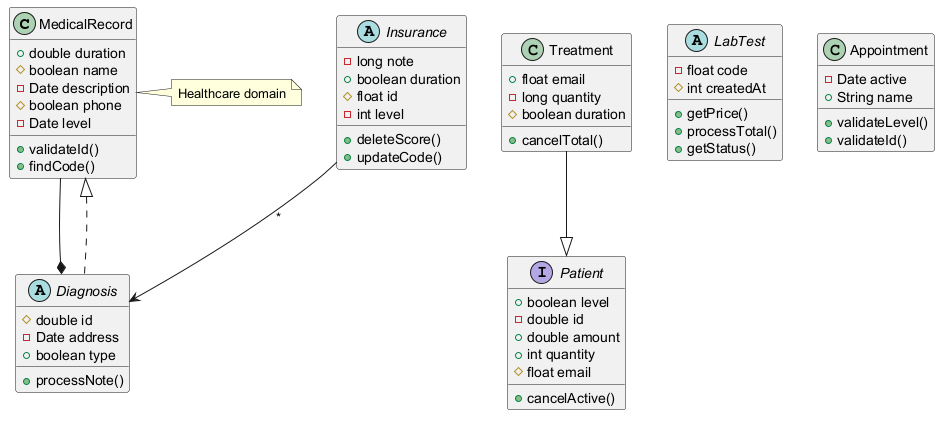

The diagram above was rendered by PlantUML. Its source (embedded in the PNG):
@startuml

class MedicalRecord {
  +double duration
  #boolean name
  -Date description
  #boolean phone
  -Date level
  +validateId()
  +findCode()
}
abstract class Insurance {
  -long note
  +boolean duration
  #float id
  -int level
  +deleteScore()
  +updateCode()
}
interface Patient {
  +boolean level
  -double id
  +double amount
  +int quantity
  #float email
  +cancelActive()
}
class Treatment {
  +float email
  -long quantity
  #boolean duration
  +cancelTotal()
}
abstract class Diagnosis {
  #double id
  -Date address
  +boolean type
  +processNote()
}
abstract class LabTest {
  -float code
  #int createdAt
  +getPrice()
  +processTotal()
  +getStatus()
}
class Appointment {
  -Date active
  +String name
  +validateLevel()
  +validateId()
}
MedicalRecord --* Diagnosis
Insurance --> Diagnosis : "*"
Treatment --|> Patient
Diagnosis ..|> MedicalRecord
note right of MedicalRecord : Healthcare domain
@enduml